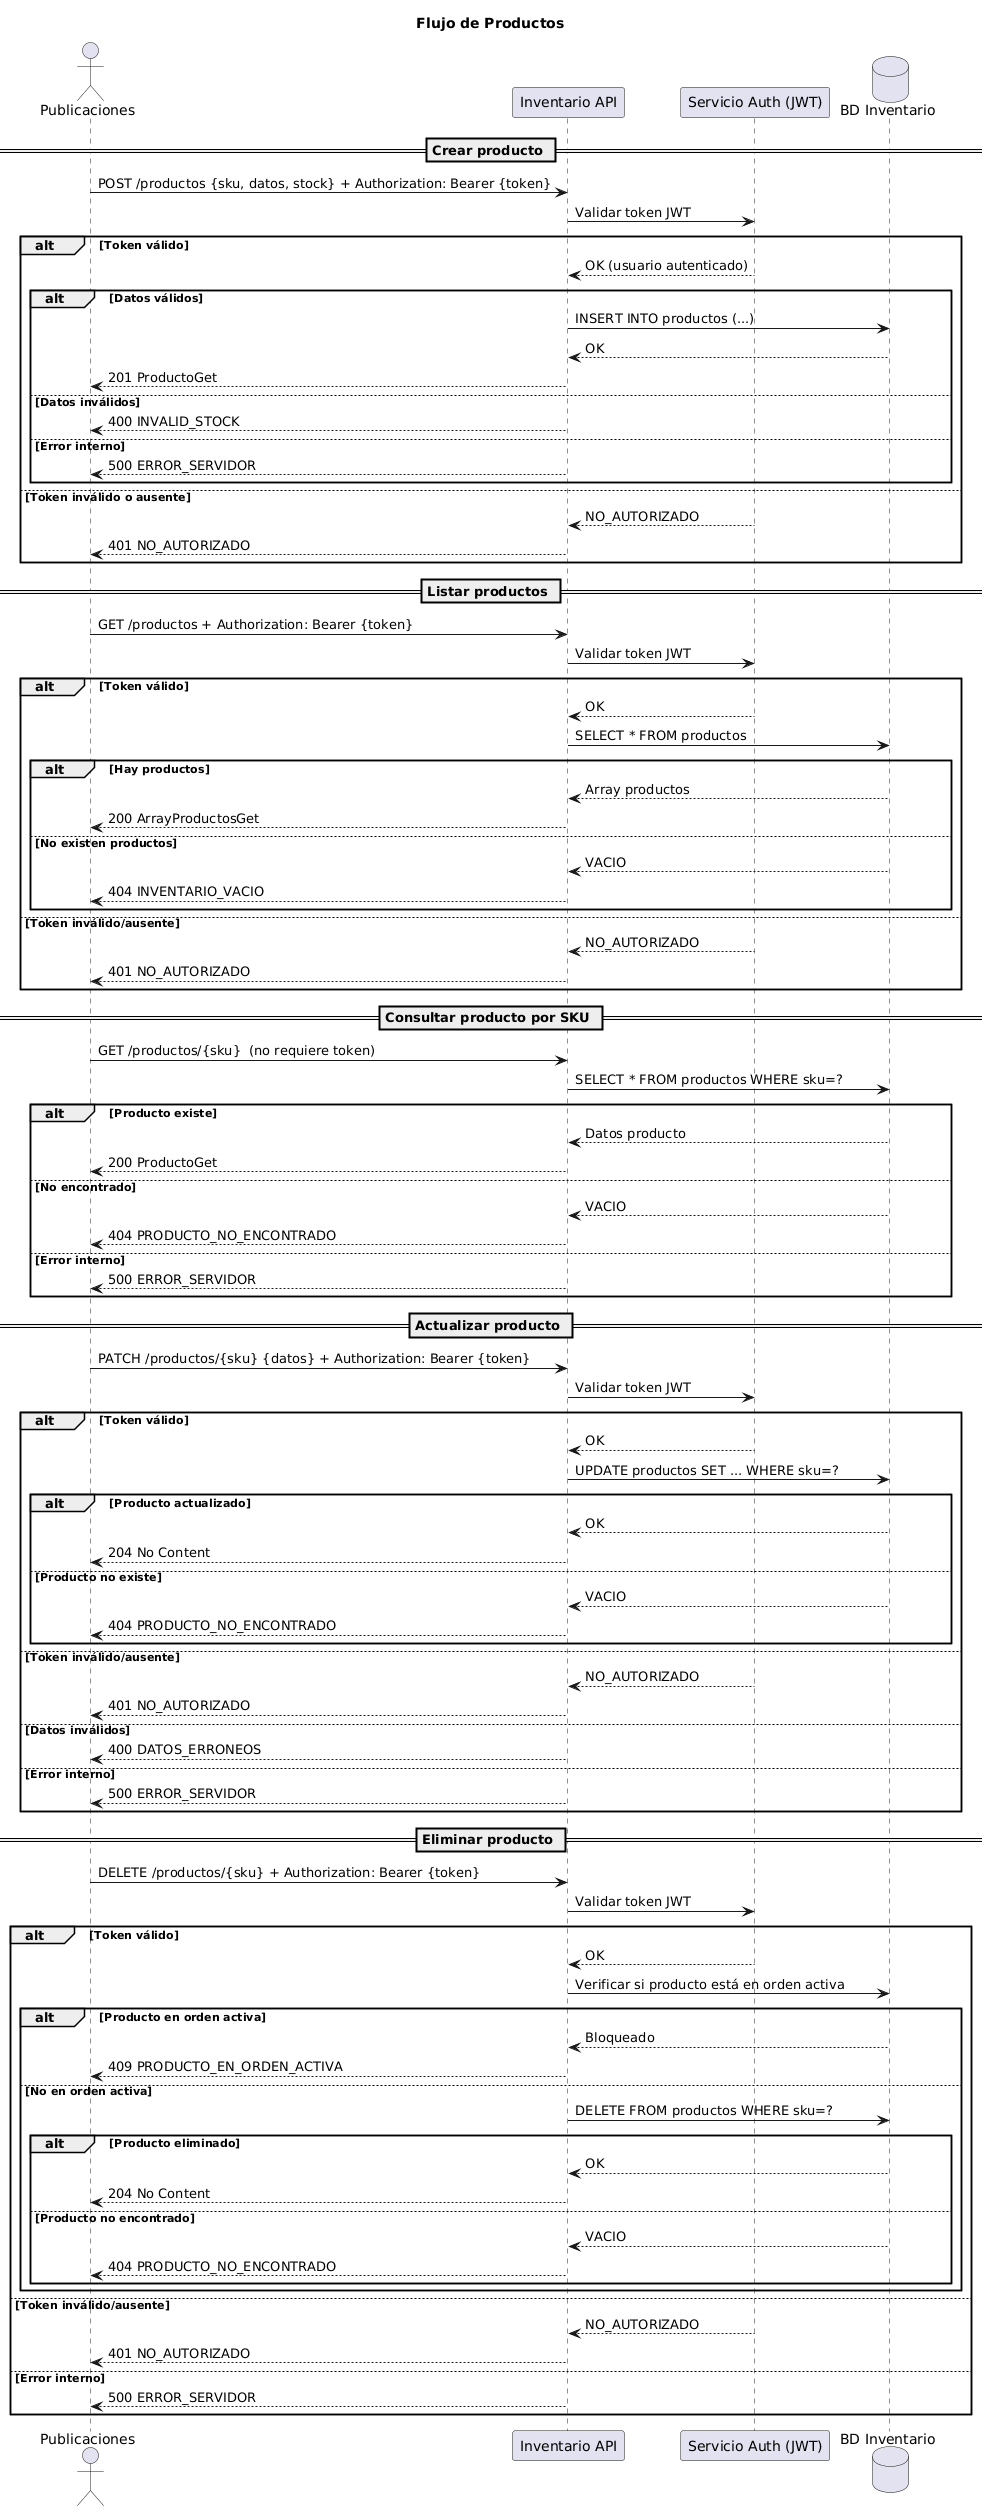

The diagram above was rendered by PlantUML. Its source (embedded in the PNG):
@startuml
title Flujo de Productos

actor "Publicaciones" as PUB
participant "Inventario API" as INV
participant "Servicio Auth (JWT)" as AUTH
database "BD Inventario" as DB

== Crear producto ==
PUB -> INV: POST /productos {sku, datos, stock} + Authorization: Bearer {token}
INV -> AUTH: Validar token JWT
alt Token válido
  AUTH --> INV: OK (usuario autenticado)
  alt Datos válidos
    INV -> DB: INSERT INTO productos (...)
    DB --> INV: OK
    INV --> PUB: 201 ProductoGet
  else Datos inválidos
    INV --> PUB: 400 INVALID_STOCK
  else Error interno
    INV --> PUB: 500 ERROR_SERVIDOR
  end
else Token inválido o ausente
  AUTH --> INV: NO_AUTORIZADO
  INV --> PUB: 401 NO_AUTORIZADO
end

== Listar productos ==
PUB -> INV: GET /productos + Authorization: Bearer {token}
INV -> AUTH: Validar token JWT
alt Token válido
  AUTH --> INV: OK
  INV -> DB: SELECT * FROM productos
  alt Hay productos
    DB --> INV: Array productos
    INV --> PUB: 200 ArrayProductosGet
  else No existen productos
    DB --> INV: VACIO
    INV --> PUB: 404 INVENTARIO_VACIO
  end
else Token inválido/ausente
  AUTH --> INV: NO_AUTORIZADO
  INV --> PUB: 401 NO_AUTORIZADO
end

== Consultar producto por SKU ==
PUB -> INV: GET /productos/{sku}  (no requiere token)
INV -> DB: SELECT * FROM productos WHERE sku=?
alt Producto existe
  DB --> INV: Datos producto
  INV --> PUB: 200 ProductoGet
else No encontrado
  DB --> INV: VACIO
  INV --> PUB: 404 PRODUCTO_NO_ENCONTRADO
else Error interno
  INV --> PUB: 500 ERROR_SERVIDOR
end

== Actualizar producto ==
PUB -> INV: PATCH /productos/{sku} {datos} + Authorization: Bearer {token}
INV -> AUTH: Validar token JWT
alt Token válido
  AUTH --> INV: OK
  INV -> DB: UPDATE productos SET ... WHERE sku=?
  alt Producto actualizado
    DB --> INV: OK
    INV --> PUB: 204 No Content
  else Producto no existe
    DB --> INV: VACIO
    INV --> PUB: 404 PRODUCTO_NO_ENCONTRADO
  end
else Token inválido/ausente
  AUTH --> INV: NO_AUTORIZADO
  INV --> PUB: 401 NO_AUTORIZADO
else Datos inválidos
  INV --> PUB: 400 DATOS_ERRONEOS
else Error interno
  INV --> PUB: 500 ERROR_SERVIDOR
end

== Eliminar producto ==
PUB -> INV: DELETE /productos/{sku} + Authorization: Bearer {token}
INV -> AUTH: Validar token JWT
alt Token válido
  AUTH --> INV: OK
  INV -> DB: Verificar si producto está en orden activa
  alt Producto en orden activa
    DB --> INV: Bloqueado
    INV --> PUB: 409 PRODUCTO_EN_ORDEN_ACTIVA
  else No en orden activa
    INV -> DB: DELETE FROM productos WHERE sku=?
    alt Producto eliminado
      DB --> INV: OK
      INV --> PUB: 204 No Content
    else Producto no encontrado
      DB --> INV: VACIO
      INV --> PUB: 404 PRODUCTO_NO_ENCONTRADO
    end
  end
else Token inválido/ausente
  AUTH --> INV: NO_AUTORIZADO
  INV --> PUB: 401 NO_AUTORIZADO
else Error interno
  INV --> PUB: 500 ERROR_SERVIDOR
end
@enduml